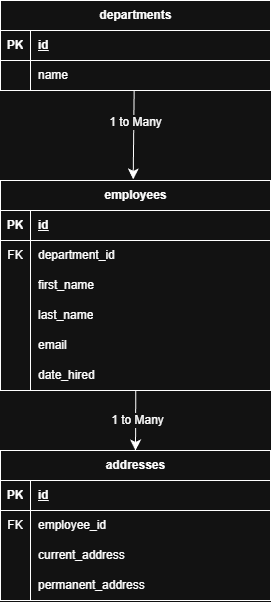

The diagram above was exported from draw.io. Its source (the exported page's mxGraphModel, read from the mxfile embedded in the PNG):
<mxGraphModel dx="736" dy="990" grid="1" gridSize="10" guides="1" tooltips="1" connect="1" arrows="1" fold="1" page="1" pageScale="1" pageWidth="850" pageHeight="1100" math="0" shadow="0">
  <root>
    <mxCell id="0" />
    <mxCell id="1" parent="0" />
    <mxCell id="erspHq6HGBx6ldgHRyfP-12" value="departments" style="shape=table;startSize=30;container=1;collapsible=1;childLayout=tableLayout;fixedRows=1;rowLines=0;fontStyle=1;align=center;resizeLast=1;html=1;" vertex="1" parent="1">
      <mxGeometry x="210" y="70" width="270" height="90" as="geometry" />
    </mxCell>
    <mxCell id="erspHq6HGBx6ldgHRyfP-13" value="" style="shape=tableRow;horizontal=0;startSize=0;swimlaneHead=0;swimlaneBody=0;fillColor=none;collapsible=0;dropTarget=0;points=[[0,0.5],[1,0.5]];portConstraint=eastwest;top=0;left=0;right=0;bottom=1;" vertex="1" parent="erspHq6HGBx6ldgHRyfP-12">
      <mxGeometry y="30" width="270" height="30" as="geometry" />
    </mxCell>
    <mxCell id="erspHq6HGBx6ldgHRyfP-14" value="PK" style="shape=partialRectangle;connectable=0;fillColor=none;top=0;left=0;bottom=0;right=0;fontStyle=1;overflow=hidden;whiteSpace=wrap;html=1;" vertex="1" parent="erspHq6HGBx6ldgHRyfP-13">
      <mxGeometry width="30" height="30" as="geometry">
        <mxRectangle width="30" height="30" as="alternateBounds" />
      </mxGeometry>
    </mxCell>
    <mxCell id="erspHq6HGBx6ldgHRyfP-15" value="id" style="shape=partialRectangle;connectable=0;fillColor=none;top=0;left=0;bottom=0;right=0;align=left;spacingLeft=6;fontStyle=5;overflow=hidden;whiteSpace=wrap;html=1;" vertex="1" parent="erspHq6HGBx6ldgHRyfP-13">
      <mxGeometry x="30" width="240" height="30" as="geometry">
        <mxRectangle width="240" height="30" as="alternateBounds" />
      </mxGeometry>
    </mxCell>
    <mxCell id="erspHq6HGBx6ldgHRyfP-16" value="" style="shape=tableRow;horizontal=0;startSize=0;swimlaneHead=0;swimlaneBody=0;fillColor=none;collapsible=0;dropTarget=0;points=[[0,0.5],[1,0.5]];portConstraint=eastwest;top=0;left=0;right=0;bottom=0;" vertex="1" parent="erspHq6HGBx6ldgHRyfP-12">
      <mxGeometry y="60" width="270" height="30" as="geometry" />
    </mxCell>
    <mxCell id="erspHq6HGBx6ldgHRyfP-17" value="" style="shape=partialRectangle;connectable=0;fillColor=none;top=0;left=0;bottom=0;right=0;editable=1;overflow=hidden;whiteSpace=wrap;html=1;" vertex="1" parent="erspHq6HGBx6ldgHRyfP-16">
      <mxGeometry width="30" height="30" as="geometry">
        <mxRectangle width="30" height="30" as="alternateBounds" />
      </mxGeometry>
    </mxCell>
    <mxCell id="erspHq6HGBx6ldgHRyfP-18" value="name" style="shape=partialRectangle;connectable=0;fillColor=none;top=0;left=0;bottom=0;right=0;align=left;spacingLeft=6;overflow=hidden;whiteSpace=wrap;html=1;" vertex="1" parent="erspHq6HGBx6ldgHRyfP-16">
      <mxGeometry x="30" width="240" height="30" as="geometry">
        <mxRectangle width="240" height="30" as="alternateBounds" />
      </mxGeometry>
    </mxCell>
    <mxCell id="erspHq6HGBx6ldgHRyfP-25" value="employees" style="shape=table;startSize=30;container=1;collapsible=1;childLayout=tableLayout;fixedRows=1;rowLines=0;fontStyle=1;align=center;resizeLast=1;html=1;" vertex="1" parent="1">
      <mxGeometry x="210" y="250" width="270" height="210" as="geometry" />
    </mxCell>
    <mxCell id="erspHq6HGBx6ldgHRyfP-26" value="" style="shape=tableRow;horizontal=0;startSize=0;swimlaneHead=0;swimlaneBody=0;fillColor=none;collapsible=0;dropTarget=0;points=[[0,0.5],[1,0.5]];portConstraint=eastwest;top=0;left=0;right=0;bottom=1;" vertex="1" parent="erspHq6HGBx6ldgHRyfP-25">
      <mxGeometry y="30" width="270" height="30" as="geometry" />
    </mxCell>
    <mxCell id="erspHq6HGBx6ldgHRyfP-27" value="PK" style="shape=partialRectangle;connectable=0;fillColor=none;top=0;left=0;bottom=0;right=0;fontStyle=1;overflow=hidden;whiteSpace=wrap;html=1;" vertex="1" parent="erspHq6HGBx6ldgHRyfP-26">
      <mxGeometry width="30" height="30" as="geometry">
        <mxRectangle width="30" height="30" as="alternateBounds" />
      </mxGeometry>
    </mxCell>
    <mxCell id="erspHq6HGBx6ldgHRyfP-28" value="id" style="shape=partialRectangle;connectable=0;fillColor=none;top=0;left=0;bottom=0;right=0;align=left;spacingLeft=6;fontStyle=5;overflow=hidden;whiteSpace=wrap;html=1;" vertex="1" parent="erspHq6HGBx6ldgHRyfP-26">
      <mxGeometry x="30" width="240" height="30" as="geometry">
        <mxRectangle width="240" height="30" as="alternateBounds" />
      </mxGeometry>
    </mxCell>
    <mxCell id="erspHq6HGBx6ldgHRyfP-29" value="" style="shape=tableRow;horizontal=0;startSize=0;swimlaneHead=0;swimlaneBody=0;fillColor=none;collapsible=0;dropTarget=0;points=[[0,0.5],[1,0.5]];portConstraint=eastwest;top=0;left=0;right=0;bottom=0;" vertex="1" parent="erspHq6HGBx6ldgHRyfP-25">
      <mxGeometry y="60" width="270" height="30" as="geometry" />
    </mxCell>
    <mxCell id="erspHq6HGBx6ldgHRyfP-30" value="FK" style="shape=partialRectangle;connectable=0;fillColor=none;top=0;left=0;bottom=0;right=0;editable=1;overflow=hidden;whiteSpace=wrap;html=1;" vertex="1" parent="erspHq6HGBx6ldgHRyfP-29">
      <mxGeometry width="30" height="30" as="geometry">
        <mxRectangle width="30" height="30" as="alternateBounds" />
      </mxGeometry>
    </mxCell>
    <mxCell id="erspHq6HGBx6ldgHRyfP-31" value="department_id" style="shape=partialRectangle;connectable=0;fillColor=none;top=0;left=0;bottom=0;right=0;align=left;spacingLeft=6;overflow=hidden;whiteSpace=wrap;html=1;" vertex="1" parent="erspHq6HGBx6ldgHRyfP-29">
      <mxGeometry x="30" width="240" height="30" as="geometry">
        <mxRectangle width="240" height="30" as="alternateBounds" />
      </mxGeometry>
    </mxCell>
    <mxCell id="erspHq6HGBx6ldgHRyfP-32" value="" style="shape=tableRow;horizontal=0;startSize=0;swimlaneHead=0;swimlaneBody=0;fillColor=none;collapsible=0;dropTarget=0;points=[[0,0.5],[1,0.5]];portConstraint=eastwest;top=0;left=0;right=0;bottom=0;" vertex="1" parent="erspHq6HGBx6ldgHRyfP-25">
      <mxGeometry y="90" width="270" height="30" as="geometry" />
    </mxCell>
    <mxCell id="erspHq6HGBx6ldgHRyfP-33" value="" style="shape=partialRectangle;connectable=0;fillColor=none;top=0;left=0;bottom=0;right=0;editable=1;overflow=hidden;whiteSpace=wrap;html=1;" vertex="1" parent="erspHq6HGBx6ldgHRyfP-32">
      <mxGeometry width="30" height="30" as="geometry">
        <mxRectangle width="30" height="30" as="alternateBounds" />
      </mxGeometry>
    </mxCell>
    <mxCell id="erspHq6HGBx6ldgHRyfP-34" value="first_name" style="shape=partialRectangle;connectable=0;fillColor=none;top=0;left=0;bottom=0;right=0;align=left;spacingLeft=6;overflow=hidden;whiteSpace=wrap;html=1;" vertex="1" parent="erspHq6HGBx6ldgHRyfP-32">
      <mxGeometry x="30" width="240" height="30" as="geometry">
        <mxRectangle width="240" height="30" as="alternateBounds" />
      </mxGeometry>
    </mxCell>
    <mxCell id="erspHq6HGBx6ldgHRyfP-35" value="" style="shape=tableRow;horizontal=0;startSize=0;swimlaneHead=0;swimlaneBody=0;fillColor=none;collapsible=0;dropTarget=0;points=[[0,0.5],[1,0.5]];portConstraint=eastwest;top=0;left=0;right=0;bottom=0;" vertex="1" parent="erspHq6HGBx6ldgHRyfP-25">
      <mxGeometry y="120" width="270" height="30" as="geometry" />
    </mxCell>
    <mxCell id="erspHq6HGBx6ldgHRyfP-36" value="" style="shape=partialRectangle;connectable=0;fillColor=none;top=0;left=0;bottom=0;right=0;editable=1;overflow=hidden;whiteSpace=wrap;html=1;" vertex="1" parent="erspHq6HGBx6ldgHRyfP-35">
      <mxGeometry width="30" height="30" as="geometry">
        <mxRectangle width="30" height="30" as="alternateBounds" />
      </mxGeometry>
    </mxCell>
    <mxCell id="erspHq6HGBx6ldgHRyfP-37" value="last_name" style="shape=partialRectangle;connectable=0;fillColor=none;top=0;left=0;bottom=0;right=0;align=left;spacingLeft=6;overflow=hidden;whiteSpace=wrap;html=1;" vertex="1" parent="erspHq6HGBx6ldgHRyfP-35">
      <mxGeometry x="30" width="240" height="30" as="geometry">
        <mxRectangle width="240" height="30" as="alternateBounds" />
      </mxGeometry>
    </mxCell>
    <mxCell id="erspHq6HGBx6ldgHRyfP-38" value="" style="shape=tableRow;horizontal=0;startSize=0;swimlaneHead=0;swimlaneBody=0;fillColor=none;collapsible=0;dropTarget=0;points=[[0,0.5],[1,0.5]];portConstraint=eastwest;top=0;left=0;right=0;bottom=0;" vertex="1" parent="erspHq6HGBx6ldgHRyfP-25">
      <mxGeometry y="150" width="270" height="30" as="geometry" />
    </mxCell>
    <mxCell id="erspHq6HGBx6ldgHRyfP-39" value="" style="shape=partialRectangle;connectable=0;fillColor=none;top=0;left=0;bottom=0;right=0;editable=1;overflow=hidden;whiteSpace=wrap;html=1;" vertex="1" parent="erspHq6HGBx6ldgHRyfP-38">
      <mxGeometry width="30" height="30" as="geometry">
        <mxRectangle width="30" height="30" as="alternateBounds" />
      </mxGeometry>
    </mxCell>
    <mxCell id="erspHq6HGBx6ldgHRyfP-40" value="email" style="shape=partialRectangle;connectable=0;fillColor=none;top=0;left=0;bottom=0;right=0;align=left;spacingLeft=6;overflow=hidden;whiteSpace=wrap;html=1;" vertex="1" parent="erspHq6HGBx6ldgHRyfP-38">
      <mxGeometry x="30" width="240" height="30" as="geometry">
        <mxRectangle width="240" height="30" as="alternateBounds" />
      </mxGeometry>
    </mxCell>
    <mxCell id="erspHq6HGBx6ldgHRyfP-41" value="" style="shape=tableRow;horizontal=0;startSize=0;swimlaneHead=0;swimlaneBody=0;fillColor=none;collapsible=0;dropTarget=0;points=[[0,0.5],[1,0.5]];portConstraint=eastwest;top=0;left=0;right=0;bottom=0;" vertex="1" parent="erspHq6HGBx6ldgHRyfP-25">
      <mxGeometry y="180" width="270" height="30" as="geometry" />
    </mxCell>
    <mxCell id="erspHq6HGBx6ldgHRyfP-42" value="" style="shape=partialRectangle;connectable=0;fillColor=none;top=0;left=0;bottom=0;right=0;editable=1;overflow=hidden;whiteSpace=wrap;html=1;" vertex="1" parent="erspHq6HGBx6ldgHRyfP-41">
      <mxGeometry width="30" height="30" as="geometry">
        <mxRectangle width="30" height="30" as="alternateBounds" />
      </mxGeometry>
    </mxCell>
    <mxCell id="erspHq6HGBx6ldgHRyfP-43" value="date_hired" style="shape=partialRectangle;connectable=0;fillColor=none;top=0;left=0;bottom=0;right=0;align=left;spacingLeft=6;overflow=hidden;whiteSpace=wrap;html=1;" vertex="1" parent="erspHq6HGBx6ldgHRyfP-41">
      <mxGeometry x="30" width="240" height="30" as="geometry">
        <mxRectangle width="240" height="30" as="alternateBounds" />
      </mxGeometry>
    </mxCell>
    <mxCell id="erspHq6HGBx6ldgHRyfP-44" value="addresses" style="shape=table;startSize=30;container=1;collapsible=1;childLayout=tableLayout;fixedRows=1;rowLines=0;fontStyle=1;align=center;resizeLast=1;html=1;" vertex="1" parent="1">
      <mxGeometry x="210" y="520" width="270" height="150" as="geometry" />
    </mxCell>
    <mxCell id="erspHq6HGBx6ldgHRyfP-45" value="" style="shape=tableRow;horizontal=0;startSize=0;swimlaneHead=0;swimlaneBody=0;fillColor=none;collapsible=0;dropTarget=0;points=[[0,0.5],[1,0.5]];portConstraint=eastwest;top=0;left=0;right=0;bottom=1;" vertex="1" parent="erspHq6HGBx6ldgHRyfP-44">
      <mxGeometry y="30" width="270" height="30" as="geometry" />
    </mxCell>
    <mxCell id="erspHq6HGBx6ldgHRyfP-46" value="PK" style="shape=partialRectangle;connectable=0;fillColor=none;top=0;left=0;bottom=0;right=0;fontStyle=1;overflow=hidden;whiteSpace=wrap;html=1;" vertex="1" parent="erspHq6HGBx6ldgHRyfP-45">
      <mxGeometry width="30" height="30" as="geometry">
        <mxRectangle width="30" height="30" as="alternateBounds" />
      </mxGeometry>
    </mxCell>
    <mxCell id="erspHq6HGBx6ldgHRyfP-47" value="id" style="shape=partialRectangle;connectable=0;fillColor=none;top=0;left=0;bottom=0;right=0;align=left;spacingLeft=6;fontStyle=5;overflow=hidden;whiteSpace=wrap;html=1;" vertex="1" parent="erspHq6HGBx6ldgHRyfP-45">
      <mxGeometry x="30" width="240" height="30" as="geometry">
        <mxRectangle width="240" height="30" as="alternateBounds" />
      </mxGeometry>
    </mxCell>
    <mxCell id="erspHq6HGBx6ldgHRyfP-48" value="" style="shape=tableRow;horizontal=0;startSize=0;swimlaneHead=0;swimlaneBody=0;fillColor=none;collapsible=0;dropTarget=0;points=[[0,0.5],[1,0.5]];portConstraint=eastwest;top=0;left=0;right=0;bottom=0;" vertex="1" parent="erspHq6HGBx6ldgHRyfP-44">
      <mxGeometry y="60" width="270" height="30" as="geometry" />
    </mxCell>
    <mxCell id="erspHq6HGBx6ldgHRyfP-49" value="FK" style="shape=partialRectangle;connectable=0;fillColor=none;top=0;left=0;bottom=0;right=0;editable=1;overflow=hidden;whiteSpace=wrap;html=1;" vertex="1" parent="erspHq6HGBx6ldgHRyfP-48">
      <mxGeometry width="30" height="30" as="geometry">
        <mxRectangle width="30" height="30" as="alternateBounds" />
      </mxGeometry>
    </mxCell>
    <mxCell id="erspHq6HGBx6ldgHRyfP-50" value="employee_id" style="shape=partialRectangle;connectable=0;fillColor=none;top=0;left=0;bottom=0;right=0;align=left;spacingLeft=6;overflow=hidden;whiteSpace=wrap;html=1;" vertex="1" parent="erspHq6HGBx6ldgHRyfP-48">
      <mxGeometry x="30" width="240" height="30" as="geometry">
        <mxRectangle width="240" height="30" as="alternateBounds" />
      </mxGeometry>
    </mxCell>
    <mxCell id="erspHq6HGBx6ldgHRyfP-51" value="" style="shape=tableRow;horizontal=0;startSize=0;swimlaneHead=0;swimlaneBody=0;fillColor=none;collapsible=0;dropTarget=0;points=[[0,0.5],[1,0.5]];portConstraint=eastwest;top=0;left=0;right=0;bottom=0;" vertex="1" parent="erspHq6HGBx6ldgHRyfP-44">
      <mxGeometry y="90" width="270" height="30" as="geometry" />
    </mxCell>
    <mxCell id="erspHq6HGBx6ldgHRyfP-52" value="" style="shape=partialRectangle;connectable=0;fillColor=none;top=0;left=0;bottom=0;right=0;editable=1;overflow=hidden;whiteSpace=wrap;html=1;" vertex="1" parent="erspHq6HGBx6ldgHRyfP-51">
      <mxGeometry width="30" height="30" as="geometry">
        <mxRectangle width="30" height="30" as="alternateBounds" />
      </mxGeometry>
    </mxCell>
    <mxCell id="erspHq6HGBx6ldgHRyfP-53" value="current_address" style="shape=partialRectangle;connectable=0;fillColor=none;top=0;left=0;bottom=0;right=0;align=left;spacingLeft=6;overflow=hidden;whiteSpace=wrap;html=1;" vertex="1" parent="erspHq6HGBx6ldgHRyfP-51">
      <mxGeometry x="30" width="240" height="30" as="geometry">
        <mxRectangle width="240" height="30" as="alternateBounds" />
      </mxGeometry>
    </mxCell>
    <mxCell id="erspHq6HGBx6ldgHRyfP-54" value="" style="shape=tableRow;horizontal=0;startSize=0;swimlaneHead=0;swimlaneBody=0;fillColor=none;collapsible=0;dropTarget=0;points=[[0,0.5],[1,0.5]];portConstraint=eastwest;top=0;left=0;right=0;bottom=0;" vertex="1" parent="erspHq6HGBx6ldgHRyfP-44">
      <mxGeometry y="120" width="270" height="30" as="geometry" />
    </mxCell>
    <mxCell id="erspHq6HGBx6ldgHRyfP-55" value="" style="shape=partialRectangle;connectable=0;fillColor=none;top=0;left=0;bottom=0;right=0;editable=1;overflow=hidden;whiteSpace=wrap;html=1;" vertex="1" parent="erspHq6HGBx6ldgHRyfP-54">
      <mxGeometry width="30" height="30" as="geometry">
        <mxRectangle width="30" height="30" as="alternateBounds" />
      </mxGeometry>
    </mxCell>
    <mxCell id="erspHq6HGBx6ldgHRyfP-56" value="permanent_address" style="shape=partialRectangle;connectable=0;fillColor=none;top=0;left=0;bottom=0;right=0;align=left;spacingLeft=6;overflow=hidden;whiteSpace=wrap;html=1;" vertex="1" parent="erspHq6HGBx6ldgHRyfP-54">
      <mxGeometry x="30" width="240" height="30" as="geometry">
        <mxRectangle width="240" height="30" as="alternateBounds" />
      </mxGeometry>
    </mxCell>
    <mxCell id="erspHq6HGBx6ldgHRyfP-80" value="" style="endArrow=classic;html=1;rounded=0;fontSize=12;startSize=8;endSize=8;curved=1;exitX=0.495;exitY=1.005;exitDx=0;exitDy=0;exitPerimeter=0;entryX=0.5;entryY=0;entryDx=0;entryDy=0;" edge="1" parent="1" source="erspHq6HGBx6ldgHRyfP-16">
      <mxGeometry width="50" height="50" relative="1" as="geometry">
        <mxPoint x="347.29" y="160" as="sourcePoint" />
        <mxPoint x="342.6999999999999" y="248.89" as="targetPoint" />
      </mxGeometry>
    </mxCell>
    <mxCell id="erspHq6HGBx6ldgHRyfP-81" value="1 to Many" style="edgeLabel;html=1;align=center;verticalAlign=middle;resizable=0;points=[];fontSize=12;" vertex="1" connectable="0" parent="erspHq6HGBx6ldgHRyfP-80">
      <mxGeometry x="-0.3055" y="1" relative="1" as="geometry">
        <mxPoint as="offset" />
      </mxGeometry>
    </mxCell>
    <mxCell id="erspHq6HGBx6ldgHRyfP-82" value="" style="endArrow=classic;html=1;rounded=0;fontSize=12;startSize=8;endSize=8;curved=1;exitX=0.501;exitY=1.005;exitDx=0;exitDy=0;exitPerimeter=0;entryX=0.5;entryY=0;entryDx=0;entryDy=0;" edge="1" parent="1" source="erspHq6HGBx6ldgHRyfP-41" target="erspHq6HGBx6ldgHRyfP-44">
      <mxGeometry width="50" height="50" relative="1" as="geometry">
        <mxPoint x="340" y="510" as="sourcePoint" />
        <mxPoint x="390" y="460" as="targetPoint" />
      </mxGeometry>
    </mxCell>
    <mxCell id="erspHq6HGBx6ldgHRyfP-83" value="1 to Many" style="edgeLabel;html=1;align=center;verticalAlign=middle;resizable=0;points=[];fontSize=12;" vertex="1" connectable="0" parent="erspHq6HGBx6ldgHRyfP-82">
      <mxGeometry x="-0.0424" y="1" relative="1" as="geometry">
        <mxPoint as="offset" />
      </mxGeometry>
    </mxCell>
  </root>
</mxGraphModel>